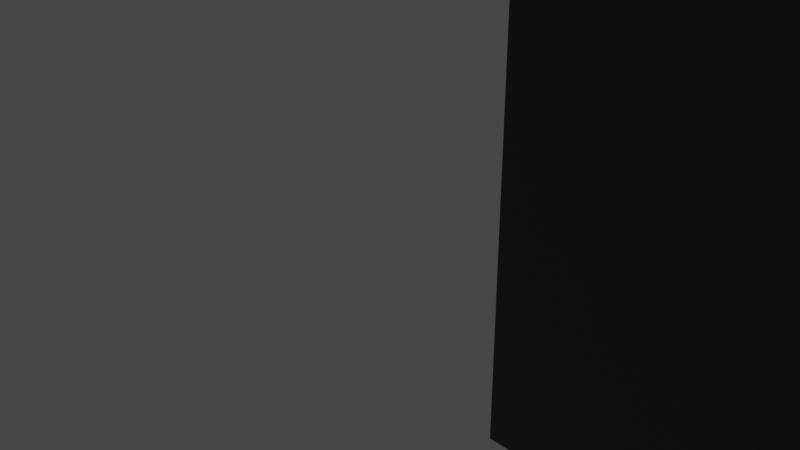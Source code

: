 # Source: Church__1_.blend1.blend  (saved by Blender 4.4.32; exported with 4.5.12 LTS)
import bpy
from mathutils import Matrix  # noqa: F401  (used for matrix-valued properties, if any)

bpy.ops.wm.read_factory_settings(use_empty=True)
scene = bpy.context.scene
scene.name = 'Scene'

# ---- collections
col_collection = bpy.data.collections.new('Collection'); scene.collection.children.link(col_collection)

# ---- images (referenced by path relative to the original .blend; pixels are not part of the script)
import os
ASSET_DIR = os.environ.get("B2B_ASSET_DIR", "")  # directory of the original .blend (textures are referenced by path, not embedded)
HERE = os.path.dirname(os.path.abspath(__file__))  # packed textures are extracted next to this script under _unpacked/

def load_image(name, relpath, width, height, colorspace="sRGB"):
    """Load a texture the original file referenced (path relative to the .blend, or extracted next to this script)."""
    p = next((c for c in (os.path.join(HERE, relpath), os.path.join(ASSET_DIR, relpath)) if relpath and os.path.exists(c)), "")
    if p:
        img = bpy.data.images.load(p, check_existing=True)
        img.name = name
    else:  # same state as the original file: an image datablock whose file is absent (Cycles renders it pink)
        img = bpy.data.images.new(name, width, height)
        img.source = "FILE"
        img.filepath = "//" + (relpath or name)
    img.colorspace_settings.name = colorspace
    return img
img_uv_checker = load_image('UV_Checker', '_unpacked/UV_Checker.7c0d44f4.png', 1024, 1024, 'sRGB')

# ---- materials (node trees are filled in below, after node groups)
mat_material = bpy.data.materials.new('Material')
mat_material.alpha_threshold = 0.0
mat_material.use_transparent_shadow = False
mat_material.roughness = 0.5
mat_material.line_color = (0.0, 0.0, 0.0, 1.0)

# ---- material node trees
mat_material.use_nodes = True; mat_material.node_tree.nodes.clear()
_N = mat_material.node_tree.nodes; _L = mat_material.node_tree.links
n0 = _N.new('ShaderNodeOutputMaterial'); n0.name = 'Material Output'; n0.location = (300, 300)
n1 = _N.new('ShaderNodeBsdfPrincipled'); n1.name = 'Principled BSDF'; n1.location = (10, 300)
n1.distribution = 'GGX'
n1.subsurface_method = 'RANDOM_WALK_SKIN'
n1.inputs[3].default_value = 1.45
n1.inputs[27].default_value = (0.0, 0.0, 0.0, 1.0)
n1.inputs[28].default_value = 1.0
n2 = _N.new('ShaderNodeTexImage'); n2.name = 'Image Texture'; n2.location = (-280, 271)
n2.image = img_uv_checker
_L.new(n1.outputs[0], n0.inputs[0])
_L.new(n2.outputs[0], n1.inputs[0])
n0.is_active_output = True

# ---- world
world_world = bpy.data.worlds.new('World'); scene.world = world_world
world_world.use_nodes = True; world_world.node_tree.nodes.clear()
_N = world_world.node_tree.nodes; _L = world_world.node_tree.links
n0 = _N.new('ShaderNodeOutputWorld'); n0.name = 'World Output'; n0.location = (300, 300)
n1 = _N.new('ShaderNodeBackground'); n1.name = 'Background'; n1.location = (10, 300)
n1.inputs[0].default_value = (0.05088, 0.05088, 0.05088, 1.0)
_L.new(n1.outputs[0], n0.inputs[0])
n0.is_active_output = True
world_world.color = (0.05088, 0.05088, 0.05088)
world_world.use_sun_shadow = False
world_world.sun_shadow_jitter_overblur = 0.0

# ---- cameras
cam_camera = bpy.data.cameras.new('Camera')
cam_camera.clip_end = 100.0
cam_camera.ortho_scale = 7.314

# ---- lights
light_light = bpy.data.lights.new('Light', 'POINT')
light_light.transmission_factor = 0.0
light_light.energy = 1000.0
light_light.shadow_soft_size = 0.1
light_light.shadow_maximum_resolution = 0.006
light_light.use_absolute_resolution = True

# ---- meshes
me_cube = bpy.data.meshes.new('Cube')
me_cube.from_pydata([(25.81, 15.51, -1.0), (25.81, -1.0, -1.0), (2.211, 15.51, -1.0), (2.211, -1.0, -1.0), (-1.0, 7.257, -1.0), (2.211, 11.39, 16.16), (2.211, 11.39, -1.0), (2.211, 3.129, -1.0), (2.211, 3.129, 16.16), (25.81, 15.51, 11.12), (25.81, 15.17, 12.01), (25.81, -0.6528, 12.01), (25.81, -1.0, 11.12), (2.211, 15.17, 12.01), (2.211, 15.51, 11.12), (2.211, -1.0, 11.12), (2.211, -0.6528, 12.01), (25.81, 11.73, 15.77), (25.81, 10.87, 16.16), (25.81, 3.644, 16.16), (25.81, 2.781, 15.77), (6.178, 10.87, 16.16), (9.39, 11.73, 15.77), (8.875, 11.39, 16.16), (6.178, 11.39, 16.67), (9.39, 2.781, 15.77), (6.178, 3.644, 16.16), (6.178, 3.129, 16.67), (8.875, 3.129, 16.16), (-0.2817, 3.129, 24.93), (-1.0, 3.847, 24.93), (-1.0, 3.129, 24.35), (-0.7896, 3.339, 24.93), (-1.0, 10.67, 24.93), (-0.2817, 11.39, 24.93), (-1.0, 11.39, 24.35), (-0.7896, 11.18, 24.93), (2.747, 7.348, 28.61), (5.46, 11.39, 24.93), (6.178, 10.67, 24.93), (6.178, 11.39, 24.35), (5.968, 11.18, 24.93), (6.178, 3.847, 24.93), (5.46, 3.129, 24.93), (6.178, 3.129, 24.35), (5.968, 3.339, 24.93), (-1.005, 11.39, -1.044), (-1.005, 7.263, -1.044), (-1.005, 3.134, -1.044), (-1.005, 3.852, 24.89), (-1.005, 3.134, 24.3), (-1.005, 11.39, 24.3), (-1.005, 10.67, 24.89), (-1.005, 5.198, 7.534), (-1.005, 5.198, -1.044), (-1.005, 9.327, 7.534), (-1.005, 9.327, -1.044), (-0.09375, 9.327, -1.044), (-0.09375, 5.198, 7.534), (-0.09375, 5.198, -1.044), (-0.09375, 9.327, 7.534), (18.67, 15.51, -1.0), (14.03, -1.0, 11.12), (16.35, 15.51, 5.059), (16.35, 15.51, -1.0), (16.35, 15.51, 2.03), (16.35, 15.51, 7.929), (11.71, -1.0, 5.059), (11.71, 15.51, 2.03), (11.71, 15.51, 7.929), (16.35, -1.0, 2.03), (11.71, -1.0, 2.03), (2.211, -1.0, 8.089), (16.35, -1.0, 8.089), (11.71, -1.0, 8.089), (16.35, -0.5, 8.089), (11.71, -0.5, 5.059), (11.71, -0.5, 8.089), (16.35, -0.5, 2.03), (11.71, -0.5, 2.03), (11.71, 15.01, 2.03), (11.71, 15.01, 7.929), (16.35, 15.01, 5.059), (16.35, 15.01, 2.03), (16.35, 15.01, 7.929), (11.71, -1.0, 4.302), (11.71, -0.5, 4.302), (11.71, -1.0, 5.817), (16.36, -1.0, 5.059), (16.36, -0.5, 5.059), (16.36, -1.0, 4.302), (16.36, -0.5, 4.302), (18.67, 15.51, 4.302), (16.35, 15.51, 4.302), (16.35, 15.01, 4.302), (11.7, 15.51, 5.059), (11.7, 15.01, 5.059), (11.7, 15.51, 4.302), (11.7, 15.01, 4.302), (14.61, -1.0, 2.03), (14.61, -1.0, 8.089), (14.61, -0.5, 2.03), (14.61, -0.5, 8.089), (14.61, 15.51, 2.03), (14.61, 15.51, 7.929), (14.61, 15.01, 2.03), (14.61, 15.01, 7.929), (13.45, 15.51, 2.03), (13.45, 15.51, 7.929), (13.45, 15.01, 2.03), (13.45, 15.01, 7.929), (13.45, -1.0, 2.03), (13.45, -1.0, 8.089), (13.45, -0.5, 2.03), (13.45, -0.5, 8.089), (13.45, 15.51, 4.28), (13.45, 15.01, 4.28), (14.61, 15.51, 4.28), (14.61, 15.01, 4.28), (13.45, 15.51, 5.079), (13.45, 15.01, 5.079), (14.61, 15.51, 5.079), (14.61, 15.01, 5.079), (14.61, -1.0, 4.28), (14.61, -0.5, 4.28), (13.45, -1.0, 4.28), (13.45, -0.5, 4.28), (14.03, -1.0, 5.039), (14.61, -1.0, 5.039), (14.61, -0.5, 5.039), (13.45, -1.0, 5.039), (13.45, -0.5, 5.039), (-1.005, 5.198, 11.82), (-1.005, 9.327, 11.82), (-1.005, 5.198, 15.5), (-1.005, 9.327, 15.5), (-1.005, 3.134, 15.5), (-0.5054, 5.198, 15.5), (-0.5054, 5.198, 11.82), (-0.5054, 9.327, 15.5), (-0.5054, 9.327, 11.82), (-0.5986, 7.773, -1.0), (-1.005, 7.779, -1.044), (-1.005, 7.779, 11.82), (-1.005, 7.779, 15.5), (-0.5054, 7.779, 11.82), (-0.5054, 7.779, 15.5), (-1.005, 6.747, 11.82), (-1.005, 6.747, 15.5), (-0.5054, 6.747, 11.82), (-0.5054, 6.747, 15.5), (-1.005, 6.747, -1.044), (-0.5986, 6.741, -1.0), (-1.005, 5.198, 14.58), (-1.005, 3.134, 14.58), (-1.005, 9.327, 13.2), (-0.5054, 9.327, 13.2), (-1.005, 9.327, 14.12), (-0.5054, 9.327, 14.12), (-1.005, 5.227, 14.12), (-0.5054, 5.227, 14.12), (-1.005, 5.227, 13.2), (-0.5054, 5.227, 13.2), (-1.005, 6.747, 13.17), (-0.5054, 6.747, 13.17), (-1.005, 7.779, 13.17), (-0.5054, 7.779, 13.17), (-1.005, 6.747, 14.12), (-0.5054, 6.747, 14.12), (-1.005, 7.779, 14.12), (-0.5054, 7.779, 14.12)], [], [(20, 25, 28, 8, 16, 11), (10, 13, 5, 23, 22, 17), (141, 4, 47, 142), (7, 8, 28, 27, 44, 43, 29, 31, 50, 136, 154, 48), (3, 72, 15, 16, 8, 7), (31, 30, 49, 50), (37, 42, 39), (123, 124, 126, 125), (133, 143, 145, 140), (93, 65, 83, 94), (6, 5, 13, 14, 2), (66, 63, 82, 84), (18, 17, 22, 21), (37, 38, 34), (21, 22, 23, 24), (25, 26, 27, 28), (10, 9, 14, 13), (29, 32, 31), (32, 30, 31), (33, 36, 35), (36, 34, 35), (38, 41, 40), (41, 39, 40), (42, 45, 44), (45, 43, 44), (29, 37, 32), (32, 37, 30), (37, 34, 36), (37, 36, 33), (37, 39, 41), (37, 41, 38), (42, 37, 45), (45, 37, 43), (29, 43, 37), (69, 81, 80, 68), (5, 6, 46, 51, 35, 34, 38, 40, 24, 23), (11, 16, 15, 62, 12), (33, 35, 51, 52), (54, 53, 58, 59), (127, 130, 131, 129, 128), (55, 56, 57, 60), (119, 121, 122, 120), (167, 169, 170, 168), (73, 100, 102, 75), (104, 66, 84, 106), (153, 134, 137, 138, 132), (150, 168, 170, 146), (163, 164, 166, 165), (107, 68, 80, 109), (21, 26, 19, 18), (58, 60, 57, 59), (73, 75, 78, 70), (105, 103, 117, 118), (85, 71, 79, 86), (144, 135, 139, 146), (86, 76, 89, 91), (47, 151, 54, 59, 57, 56, 142), (114, 102, 129, 131), (88, 90, 91, 89), (76, 67, 88, 89), (85, 86, 91, 90), (95, 97, 98, 96), (93, 94, 98, 97), (82, 63, 95, 96), (94, 82, 96, 98), (76, 86, 79, 113, 101, 78, 75, 102, 114, 77), (21, 24, 40, 39, 42, 44, 27, 26), (135, 157, 158, 139), (99, 70, 78, 101), (84, 82, 94, 83, 105, 109, 80, 81, 110, 106), (12, 62, 127, 128, 100, 73, 70, 99, 123, 125, 111, 71, 85, 90, 88, 67, 87, 72, 3, 1), (20, 19, 26, 25), (30, 37, 33), (69, 108, 110, 81), (112, 74, 77, 114), (71, 111, 113, 79), (104, 106, 122, 121), (17, 18, 19, 20, 11, 12, 1, 0, 9, 10), (107, 109, 116, 115), (101, 113, 126, 124), (103, 65, 64, 2, 14, 9, 0, 61, 92, 93, 97, 95, 63, 66, 104, 121, 119, 108, 69, 68, 107, 115, 117), (109, 105, 118, 116), (159, 161, 162, 160), (110, 108, 119, 120), (106, 110, 120, 122), (99, 101, 124, 123), (113, 111, 125, 126), (102, 100, 128, 129), (112, 114, 131, 130), (154, 136, 134, 153), (155, 133, 140, 156), (144, 146, 170, 169), (145, 143, 165, 166), (150, 146, 139, 158, 156, 140, 145, 149, 138, 137), (147, 132, 138, 149), (112, 130, 127, 62, 15, 72, 87, 74), (134, 148, 150, 137), (74, 87, 67, 76, 77), (53, 55, 60, 58), (30, 33, 52, 49), (156, 158, 160, 162), (150, 148, 167, 168), (56, 46, 6, 2, 64, 61, 0, 1, 3, 7, 48, 54, 151, 152, 4, 141, 142), (4, 152, 151, 47), (65, 93, 92, 61, 64), (149, 145, 166, 164), (115, 116, 118, 117), (51, 46, 56, 55, 53, 54, 48, 154, 153, 132, 147, 163, 165, 143, 133, 155, 161, 159, 157, 135, 144, 169, 167, 148, 134, 136, 50, 49, 52), (158, 157, 159, 160), (155, 156, 162, 161), (147, 149, 164, 163), (65, 103, 105, 83)])
_uv = me_cube.uv_layers.new(name='UVMap')
_uv.uv.foreach_set('vector', [0.8928, 0.004534, 0.8882, 0.2545, 0.8927, 0.2635, 0.8896, 0.3629, 0.8059, 0.3604, 0.8142, 0.003063, 0.5619, 0.7516, 0.5738, 0.3872, 0.6596, 0.3846, 0.6627, 0.4866, 0.6583, 0.496, 0.644, 0.7615, 0.4982, 0.006308, 0.4908, 0.0008258, 0.4909, 0.0002052, 0.4982, 0.000443, 0.9946, 0.6711, 0.2816, 0.02055, 0.3722, 0.08542, 0.3305, 0.06617, 0.2558, 0.1706, 0.2434, 0.1603, 0.2111, 0.116, 0.208, 0.1088, 0.208, 0.1084, 0.7238, 0.593, 0.7394, 0.5995, 0.9947, 0.6176, 0.9951, 0.7399, 0.8406, 0.7434, 0.7862, 0.7418, 0.7699, 0.7359, 0.6872, 0.6547, 0.9946, 0.6711, 0.208, 0.1088, 0.2025, 0.1135, 0.2024, 0.1131, 0.208, 0.1084, 0.1886, 0.1517, 0.2395, 0.1719, 0.1561, 0.1983, 0.6692, 0.1811, 0.6694, 0.1811, 0.6694, 0.182, 0.6692, 0.182, 0.7951, 0.5303, 0.7947, 0.5495, 0.7905, 0.5491, 0.7913, 0.5335, 0.4655, 0.5971, 0.435, 0.5929, 0.4389, 0.5896, 0.4659, 0.5929, 0.969, 0.442, 0.7356, 0.4693, 0.7834, 0.409, 0.7953, 0.4028, 0.963, 0.3846, 0.512, 0.5975, 0.4714, 0.5976, 0.4716, 0.5933, 0.5082, 0.5932, 0.6602, 0.7644, 0.644, 0.7615, 0.6583, 0.496, 0.6868, 0.458, 0.1886, 0.1517, 0.1467, 0.1898, 0.1514, 0.1328, 0.6868, 0.458, 0.6583, 0.496, 0.6627, 0.4866, 0.6785, 0.4526, 0.8882, 0.2545, 0.9158, 0.29, 0.908, 0.2952, 0.8927, 0.2635, 0.5619, 0.7516, 0.5466, 0.7482, 0.559, 0.3876, 0.5738, 0.3872, 0.2111, 0.116, 0.2069, 0.1139, 0.208, 0.1088, 0.2069, 0.1139, 0.2025, 0.1135, 0.208, 0.1088, 0.1574, 0.1262, 0.1538, 0.1288, 0.15, 0.1247, 0.1538, 0.1288, 0.1514, 0.1328, 0.15, 0.1247, 0.1467, 0.1898, 0.15, 0.1957, 0.1416, 0.2044, 0.15, 0.1957, 0.1561, 0.1983, 0.1416, 0.2044, 0.2395, 0.1719, 0.2435, 0.1668, 0.2558, 0.1706, 0.2435, 0.1668, 0.2434, 0.1603, 0.2558, 0.1706, 0.2111, 0.116, 0.1886, 0.1517, 0.2069, 0.1139, 0.2069, 0.1139, 0.1886, 0.1517, 0.2025, 0.1135, 0.1886, 0.1517, 0.1514, 0.1328, 0.1538, 0.1288, 0.1886, 0.1517, 0.1538, 0.1288, 0.1574, 0.1262, 0.1886, 0.1517, 0.1561, 0.1983, 0.15, 0.1957, 0.1886, 0.1517, 0.15, 0.1957, 0.1467, 0.1898, 0.2395, 0.1719, 0.1886, 0.1517, 0.2435, 0.1668, 0.2435, 0.1668, 0.1886, 0.1517, 0.2434, 0.1603, 0.2111, 0.116, 0.2434, 0.1603, 0.1886, 0.1517, 0.5138, 0.5347, 0.5098, 0.5389, 0.4384, 0.5403, 0.4344, 0.5367, 0.7356, 0.4693, 0.969, 0.442, 0.9743, 0.4867, 0.1497, 0.1244, 0.15, 0.1247, 0.1514, 0.1328, 0.1467, 0.1898, 0.1416, 0.2044, 0.02475, 0.1568, 0.0002052, 0.1947, 0.8142, 0.003063, 0.8059, 0.3604, 0.7916, 0.3603, 0.7974, 0.1829, 0.7993, 0.002539, 0.1574, 0.1262, 0.15, 0.1247, 0.1497, 0.1244, 0.1572, 0.1259, 0.9936, 0.5833, 0.8574, 0.5847, 0.8639, 0.5776, 0.9863, 0.575, 0.7494, 0.1821, 0.7494, 0.1824, 0.7493, 0.1824, 0.7493, 0.1818, 0.7494, 0.1818, 0.857, 0.5278, 0.9774, 0.5155, 0.9743, 0.5247, 0.8633, 0.5344, 0.5124, 0.5659, 0.5123, 0.5665, 0.5122, 0.5665, 0.5122, 0.5659, 0.7553, 0.5445, 0.7557, 0.5438, 0.756, 0.5439, 0.7556, 0.5447, 0.7508, 0.1499, 0.7519, 0.1769, 0.747, 0.1771, 0.7467, 0.1542, 0.5146, 0.5714, 0.512, 0.5975, 0.5082, 0.5932, 0.5097, 0.5711, 0.7539, 0.5699, 0.7433, 0.5618, 0.7485, 0.5606, 0.786, 0.5735, 0.7891, 0.5781, 0.7557, 0.5474, 0.7556, 0.5447, 0.756, 0.5439, 0.7582, 0.5425, 0.7922, 0.5539, 0.7917, 0.5538, 0.7919, 0.5525, 0.7924, 0.5526, 0.4343, 0.5606, 0.4344, 0.5367, 0.4384, 0.5403, 0.4389, 0.5607, 0.1701, 0.3356, 0.288, 0.3055, 0.3722, 0.63, 0.2527, 0.6606, 0.8639, 0.5776, 0.8633, 0.5344, 0.9743, 0.5247, 0.9863, 0.575, 0.7508, 0.1499, 0.7467, 0.1542, 0.6713, 0.1553, 0.6672, 0.1514, 0.439, 0.5697, 0.4345, 0.5698, 0.4366, 0.5656, 0.4368, 0.5656, 0.7, 0.2147, 0.6679, 0.2112, 0.672, 0.2075, 0.7003, 0.2103, 0.7556, 0.5415, 0.7583, 0.5301, 0.7608, 0.5322, 0.7582, 0.5425, 0.7003, 0.2103, 0.7062, 0.2105, 0.7032, 0.2126, 0.7031, 0.2126, 0.9978, 0.5449, 0.9998, 0.5549, 0.9936, 0.5833, 0.9863, 0.575, 0.9743, 0.5247, 0.9774, 0.5155, 0.9942, 0.5357, 0.7468, 0.1871, 0.747, 0.1771, 0.7493, 0.1818, 0.7493, 0.1824, 0.7032, 0.2126, 0.7031, 0.2126, 0.7031, 0.2126, 0.7032, 0.2126, 0.7062, 0.2105, 0.706, 0.2151, 0.7032, 0.2126, 0.7032, 0.2126, 0.7, 0.2147, 0.7003, 0.2103, 0.7031, 0.2126, 0.7031, 0.2126, 0.4687, 0.5952, 0.4685, 0.5952, 0.4685, 0.5952, 0.4687, 0.5952, 0.4655, 0.5971, 0.4659, 0.5929, 0.4685, 0.5952, 0.4685, 0.5952, 0.4716, 0.5933, 0.4714, 0.5976, 0.4687, 0.5952, 0.4687, 0.5952, 0.4659, 0.5929, 0.4716, 0.5933, 0.4687, 0.5952, 0.4685, 0.5952, 0.7062, 0.2105, 0.7003, 0.2103, 0.672, 0.2075, 0.6718, 0.1864, 0.6716, 0.1768, 0.6713, 0.1553, 0.7467, 0.1542, 0.747, 0.1771, 0.7468, 0.1871, 0.7455, 0.2098, 0.1701, 0.3356, 0.1595, 0.329, 0.1416, 0.2044, 0.1561, 0.1983, 0.2395, 0.1719, 0.2558, 0.1706, 0.294, 0.2949, 0.288, 0.3055, 0.7583, 0.5301, 0.772, 0.5284, 0.7721, 0.5314, 0.7608, 0.5322, 0.6668, 0.1767, 0.6672, 0.1514, 0.6713, 0.1553, 0.6716, 0.1768, 0.5082, 0.5932, 0.4716, 0.5933, 0.4659, 0.5929, 0.4389, 0.5896, 0.439, 0.5697, 0.4389, 0.5607, 0.4384, 0.5403, 0.5098, 0.5389, 0.51, 0.5612, 0.5097, 0.5711, 0.7993, 0.002539, 0.7974, 0.1829, 0.7494, 0.1821, 0.7494, 0.1818, 0.7519, 0.1769, 0.7508, 0.1499, 0.6672, 0.1514, 0.6668, 0.1767, 0.6692, 0.1811, 0.6692, 0.182, 0.667, 0.1865, 0.6679, 0.2112, 0.7, 0.2147, 0.7031, 0.2126, 0.7032, 0.2126, 0.706, 0.2151, 0.7165, 0.2161, 0.7458, 0.3593, 0.6094, 0.3465, 0.6094, 0.01093, 0.8928, 0.004534, 0.9074, 0.00483, 0.9158, 0.29, 0.8882, 0.2545, 0.2025, 0.1135, 0.1886, 0.1517, 0.1574, 0.1262, 0.5138, 0.5347, 0.5149, 0.5611, 0.51, 0.5612, 0.5098, 0.5389, 0.7517, 0.1874, 0.7495, 0.2141, 0.7455, 0.2098, 0.7468, 0.1871, 0.6679, 0.2112, 0.667, 0.1865, 0.6718, 0.1864, 0.672, 0.2075, 0.5146, 0.5714, 0.5097, 0.5711, 0.5122, 0.5665, 0.5123, 0.5665, 0.1824, 0.9011, 0.1701, 0.9065, 0.06666, 0.9065, 0.05432, 0.9011, 0.005175, 0.8473, 0.0002052, 0.8345, 0.0002051, 0.661, 0.2366, 0.661, 0.2366, 0.8345, 0.2316, 0.8473, 0.4343, 0.5606, 0.4389, 0.5607, 0.4368, 0.5648, 0.4366, 0.5648, 0.6716, 0.1768, 0.6718, 0.1864, 0.6694, 0.182, 0.6694, 0.1811, 0.4345, 0.5698, 0.435, 0.5929, 0.3953, 0.5893, 0.3726, 0.4014, 0.559, 0.3876, 0.5466, 0.7482, 0.3726, 0.7161, 0.39, 0.6185, 0.4605, 0.6283, 0.4655, 0.5971, 0.4685, 0.5952, 0.4687, 0.5952, 0.4714, 0.5976, 0.512, 0.5975, 0.5146, 0.5714, 0.5123, 0.5665, 0.5124, 0.5659, 0.5149, 0.5611, 0.5138, 0.5347, 0.4344, 0.5367, 0.4343, 0.5606, 0.4366, 0.5648, 0.4366, 0.5656, 0.4389, 0.5607, 0.439, 0.5697, 0.4368, 0.5656, 0.4368, 0.5648, 0.775, 0.5299, 0.7751, 0.5299, 0.7751, 0.53, 0.775, 0.53, 0.51, 0.5612, 0.5149, 0.5611, 0.5124, 0.5659, 0.5122, 0.5659, 0.5097, 0.5711, 0.51, 0.5612, 0.5122, 0.5659, 0.5122, 0.5665, 0.6668, 0.1767, 0.6716, 0.1768, 0.6694, 0.1811, 0.6692, 0.1811, 0.6718, 0.1864, 0.667, 0.1865, 0.6692, 0.182, 0.6694, 0.182, 0.747, 0.1771, 0.7519, 0.1769, 0.7494, 0.1818, 0.7493, 0.1818, 0.7517, 0.1874, 0.7468, 0.1871, 0.7493, 0.1824, 0.7494, 0.1824, 0.7394, 0.5995, 0.7238, 0.593, 0.7433, 0.5618, 0.7539, 0.5699, 0.7782, 0.5285, 0.7951, 0.5303, 0.7913, 0.5335, 0.7779, 0.5317, 0.7556, 0.5415, 0.7582, 0.5425, 0.756, 0.5439, 0.7557, 0.5438, 0.7905, 0.5491, 0.7947, 0.5495, 0.7924, 0.5526, 0.7919, 0.5525, 0.7557, 0.5474, 0.7582, 0.5425, 0.7608, 0.5322, 0.7721, 0.5314, 0.7779, 0.5317, 0.7913, 0.5335, 0.7905, 0.5491, 0.7894, 0.5568, 0.786, 0.5735, 0.7485, 0.5606, 0.7936, 0.5575, 0.7891, 0.5781, 0.786, 0.5735, 0.7894, 0.5568, 0.7517, 0.1874, 0.7494, 0.1824, 0.7494, 0.1821, 0.7974, 0.1829, 0.7916, 0.3603, 0.7458, 0.3593, 0.7165, 0.2161, 0.7495, 0.2141, 0.7433, 0.5618, 0.7528, 0.5456, 0.7557, 0.5474, 0.7485, 0.5606, 0.7495, 0.2141, 0.7165, 0.2161, 0.706, 0.2151, 0.7062, 0.2105, 0.7455, 0.2098, 0.8574, 0.5847, 0.857, 0.5278, 0.8633, 0.5344, 0.8639, 0.5776, 0.2025, 0.1135, 0.1574, 0.1262, 0.1572, 0.1259, 0.2024, 0.1131, 0.7779, 0.5317, 0.7721, 0.5314, 0.775, 0.53, 0.7751, 0.53, 0.7557, 0.5474, 0.7528, 0.5456, 0.7553, 0.5445, 0.7556, 0.5447, 0.5204, 0.0003576, 0.55, 0.0003502, 0.5499, 0.04644, 0.609, 0.04645, 0.609, 0.2488, 0.609, 0.282, 0.609, 0.3842, 0.3726, 0.3842, 0.3726, 0.04641, 0.4317, 0.04641, 0.4318, 0.0003031, 0.4614, 0.0003263, 0.4836, 0.0004398, 0.4835, 0.00629, 0.4908, 0.0008258, 0.4982, 0.006308, 0.4982, 0.000443, 0.4908, 0.0008258, 0.4835, 0.00629, 0.4836, 0.0004398, 0.4909, 0.0002052, 0.435, 0.5929, 0.4655, 0.5971, 0.4605, 0.6283, 0.39, 0.6185, 0.3953, 0.5893, 0.7894, 0.5568, 0.7905, 0.5491, 0.7919, 0.5525, 0.7917, 0.5538, 0.4366, 0.5648, 0.4368, 0.5648, 0.4368, 0.5656, 0.4366, 0.5656, 0.1497, 0.1244, 0.9743, 0.4867, 0.9774, 0.5155, 0.857, 0.5278, 0.8574, 0.5847, 0.9936, 0.5833, 0.9947, 0.6176, 0.7394, 0.5995, 0.7539, 0.5699, 0.7891, 0.5781, 0.7936, 0.5575, 0.7922, 0.5539, 0.7924, 0.5526, 0.7947, 0.5495, 0.7951, 0.5303, 0.7782, 0.5285, 0.7751, 0.5299, 0.775, 0.5299, 0.772, 0.5284, 0.7583, 0.5301, 0.7556, 0.5415, 0.7557, 0.5438, 0.7553, 0.5445, 0.7528, 0.5456, 0.7433, 0.5618, 0.7238, 0.593, 0.208, 0.1084, 0.2024, 0.1131, 0.1572, 0.1259, 0.7721, 0.5314, 0.772, 0.5284, 0.775, 0.5299, 0.775, 0.53, 0.7782, 0.5285, 0.7779, 0.5317, 0.7751, 0.53, 0.7751, 0.5299, 0.7936, 0.5575, 0.7894, 0.5568, 0.7917, 0.5538, 0.7922, 0.5539, 0.435, 0.5929, 0.4345, 0.5698, 0.439, 0.5697, 0.4389, 0.5896])
me_cube.materials.append(mat_material)
me_cube.use_mirror_vertex_groups = False
me_cube.update()

# ---- objects
ob_cube = bpy.data.objects.new('Cube', me_cube)
ob_light = bpy.data.objects.new('Light', light_light)
ob_camera = bpy.data.objects.new('Camera', cam_camera)

# ---- transforms, parenting, visibility, modifiers, constraints
ob_cube.location = (0.0, 0.0, 0.0)
ob_cube.lock_rotations_4d = False
ob_cube.empty_display_type = 'ARROWS'
ob_cube.lineart.crease_threshold = 0.0
ob_light.location = (4.076, 1.005, 5.904)
ob_light.rotation_euler = (0.6503, 0.05522, 1.866)
ob_light.lock_rotations_4d = False
ob_light.empty_display_type = 'ARROWS'
ob_light.color = (0.0, 0.0, 0.0, 0.0)
ob_light.lineart.crease_threshold = 0.0
ob_camera.location = (7.359, -6.926, 4.958)
ob_camera.rotation_euler = (1.109, 0.0, 0.8149)
ob_camera.lock_rotations_4d = False
ob_camera.empty_display_type = 'ARROWS'
ob_camera.color = (0.0, 0.0, 0.0, 0.0)
ob_camera.display_type = 'WIRE'
ob_camera.lineart.crease_threshold = 0.0

# ---- collection membership
col_collection.objects.link(ob_cube)
col_collection.objects.link(ob_light)
col_collection.objects.link(ob_camera)

# ---- scene / render settings (as saved in the file)
scene.camera = ob_camera
scene.frame_start = 1; scene.frame_end = 250; scene.frame_set(1)
scene.render.engine = 'BLENDER_EEVEE_NEXT'
scene.cycles.sampling_pattern = 'TABULATED_SOBOL'
scene.view_settings.view_transform = 'Filmic'
bpy.context.view_layer.update()
